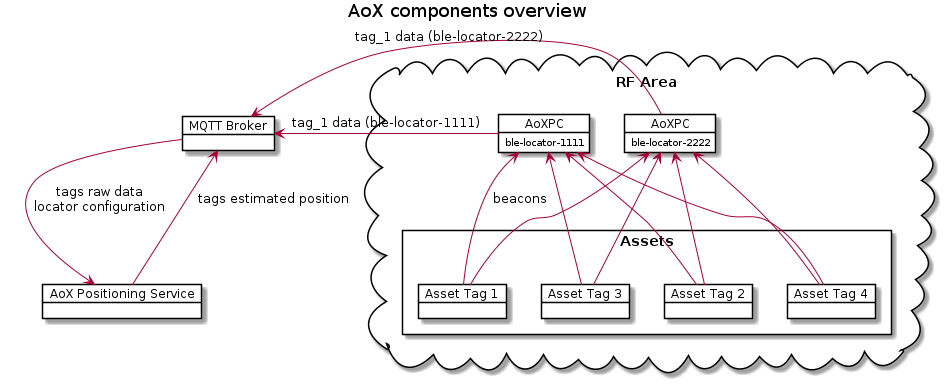

The diagram above was rendered by PlantUML. Its source (embedded in the PNG):
@startuml inline_umlgraph_25.png
' Style for the diagram
allow_mixing
skinparam objectBorderColor black

title AoX components overview

package "RF Area" <<Cloud>> {

    object "AoXPC" as aox_pc #FFFFFF
    aox_pc : ble-locator-1111

    object "AoXPC" as aox_pc_2 #FFFFFF
    aox_pc_2 : ble-locator-2222

    package "Assets" <<Rectangle>> {
        object "Asset Tag 1" as tag_1 #FFFFFF
        object "Asset Tag 2" as tag_2 #FFFFFF
        object "Asset Tag 3" as tag_3 #FFFFFF
        object "Asset Tag 4" as tag_4 #FFFFFF
    }
}

object "MQTT Broker" as mqtt_broker #FFFFFF
object "AoX Positioning Service" as positioning_service #FFFFFF

aox_pc -[hidden]right- aox_pc_2

tag_1 -up-> aox_pc: beacons
tag_2 -up-> aox_pc
tag_3 -up-> aox_pc
tag_4 -up-> aox_pc

tag_1 -up-> aox_pc_2
tag_2 -up-> aox_pc_2
tag_3 -up-> aox_pc_2
tag_4 -up-> aox_pc_2

aox_pc -> mqtt_broker : tag_1 data (ble-locator-1111)
aox_pc_2 -> mqtt_broker : tag_1 data (ble-locator-2222)

mqtt_broker -down-> positioning_service: tags raw data\nlocator configuration
positioning_service -up-> mqtt_broker : tags estimated position
@enduml